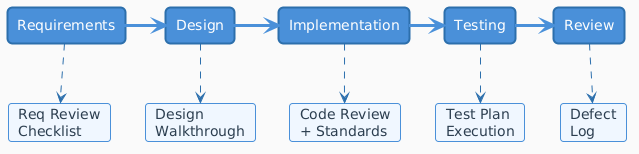

The diagram above was rendered by PlantUML. Its source (embedded in the PNG):
@startuml
skinparam backgroundColor #FAFAFA
skinparam defaultFontName Arial

skinparam rectangle {
  BackgroundColor #4A90D9
  FontColor white
  BorderColor #2C6FAC
  BorderThickness 2
  RoundCorner 10
}

skinparam card {
  BackgroundColor #F0F7FF
  FontColor #2C3E50
  BorderColor #4A90D9
  BorderThickness 1
  RoundCorner 6
}

hide empty members

rectangle "Requirements" as R
rectangle "Design" as D
rectangle "Implementation" as I
rectangle "Testing" as T
rectangle "Review" as RV

R -right[#4A90D9,thickness=3]-> D
D -right[#4A90D9,thickness=3]-> I
I -right[#4A90D9,thickness=3]-> T
T -right[#4A90D9,thickness=3]-> RV

card "Req Review\nChecklist" as C1
card "Design\nWalkthrough" as C2
card "Code Review\n+ Standards" as C3
card "Test Plan\nExecution" as C4
card "Defect\nLog" as C5

R -down[#2C6FAC,dashed]-> C1
D -down[#2C6FAC,dashed]-> C2
I -down[#2C6FAC,dashed]-> C3
T -down[#2C6FAC,dashed]-> C4
RV -down[#2C6FAC,dashed]-> C5
@enduml